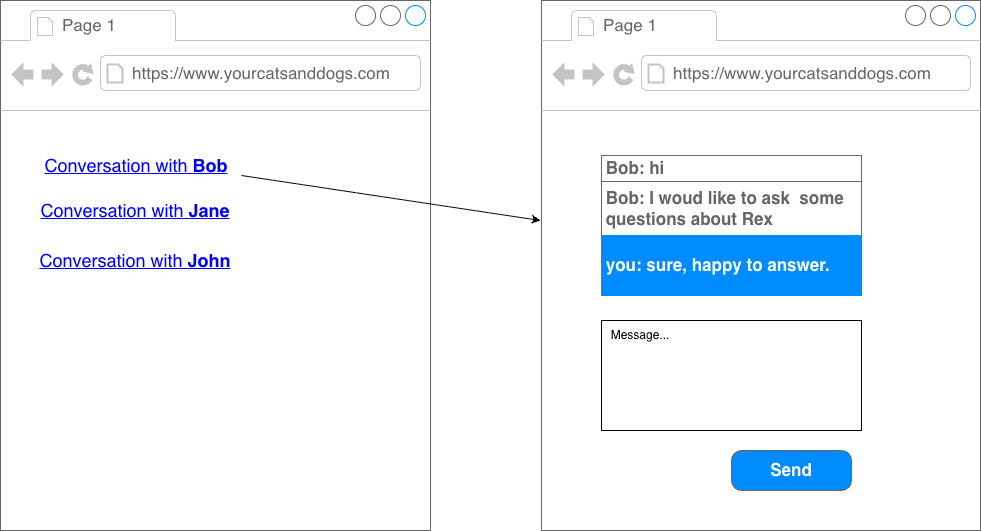

The diagram above was exported from draw.io. Its source (the exported page's mxGraphModel, read from the mxfile embedded in the PNG):
<mxGraphModel dx="-29" dy="1137" grid="1" gridSize="10" guides="1" tooltips="1" connect="1" arrows="1" fold="1" page="1" pageScale="1" pageWidth="827" pageHeight="1169" math="0" shadow="0">
  <root>
    <mxCell id="0" />
    <mxCell id="1" parent="0" />
    <mxCell id="if5XKuGvIu3KkBXySM-C-16" parent="1" style="strokeWidth=1;shadow=0;dashed=0;align=center;html=1;shape=mxgraph.mockup.containers.browserWindow;rSize=0;strokeColor=#666666;strokeColor2=#008cff;strokeColor3=#c4c4c4;mainText=,;recursiveResize=0;" value="" vertex="1">
      <mxGeometry height="530" width="430" x="1680" y="20" as="geometry" />
    </mxCell>
    <mxCell id="if5XKuGvIu3KkBXySM-C-17" parent="if5XKuGvIu3KkBXySM-C-16" style="strokeWidth=1;shadow=0;dashed=0;align=center;html=1;shape=mxgraph.mockup.containers.anchor;fontSize=17;fontColor=#666666;align=left;whiteSpace=wrap;" value="Page 1" vertex="1">
      <mxGeometry height="26" width="110" x="60" y="12" as="geometry" />
    </mxCell>
    <mxCell id="if5XKuGvIu3KkBXySM-C-18" parent="if5XKuGvIu3KkBXySM-C-16" style="strokeWidth=1;shadow=0;dashed=0;align=center;html=1;shape=mxgraph.mockup.containers.anchor;rSize=0;fontSize=17;fontColor=#666666;align=left;" value="https://www.yourcatsanddogs.com" vertex="1">
      <mxGeometry height="26" width="250" x="130" y="60" as="geometry" />
    </mxCell>
    <mxCell id="if5XKuGvIu3KkBXySM-C-57" parent="if5XKuGvIu3KkBXySM-C-16" style="text;html=1;whiteSpace=wrap;strokeColor=none;fillColor=none;align=center;verticalAlign=middle;rounded=0;autosize=1;resizable=0;fontSize=18;fontColor=#0000FF;" value="&lt;u&gt;Conversation with &lt;b&gt;Bob&lt;/b&gt;&lt;/u&gt;" vertex="1">
      <mxGeometry height="40" width="210" x="31" y="145" as="geometry" />
    </mxCell>
    <mxCell id="if5XKuGvIu3KkBXySM-C-60" parent="if5XKuGvIu3KkBXySM-C-16" style="text;html=1;whiteSpace=wrap;strokeColor=none;fillColor=none;align=center;verticalAlign=middle;rounded=0;autosize=1;resizable=0;fontSize=18;fontColor=#0000FF;" value="&lt;u&gt;Conversation with &lt;b&gt;Jane&lt;/b&gt;&lt;/u&gt;" vertex="1">
      <mxGeometry height="40" width="210" x="30" y="190" as="geometry" />
    </mxCell>
    <mxCell id="if5XKuGvIu3KkBXySM-C-59" parent="if5XKuGvIu3KkBXySM-C-16" style="text;html=1;whiteSpace=wrap;strokeColor=none;fillColor=none;align=center;verticalAlign=middle;rounded=0;autosize=1;resizable=0;fontSize=18;fontColor=#0000FF;" value="&lt;u&gt;Conversation with &lt;b&gt;John&lt;/b&gt;&lt;/u&gt;" vertex="1">
      <mxGeometry height="40" width="210" x="30" y="240" as="geometry" />
    </mxCell>
    <mxCell id="if5XKuGvIu3KkBXySM-C-61" parent="1" style="strokeWidth=1;shadow=0;dashed=0;align=left;html=1;shape=mxgraph.mockup.containers.browserWindow;rSize=0;strokeColor=#666666;strokeColor2=#008cff;strokeColor3=#c4c4c4;mainText=,;recursiveResize=0;" value="" vertex="1">
      <mxGeometry height="530" width="439" x="2221" y="20" as="geometry" />
    </mxCell>
    <mxCell id="if5XKuGvIu3KkBXySM-C-62" parent="if5XKuGvIu3KkBXySM-C-61" style="strokeWidth=1;shadow=0;dashed=0;align=center;html=1;shape=mxgraph.mockup.containers.anchor;fontSize=17;fontColor=#666666;align=left;whiteSpace=wrap;" value="Page 1" vertex="1">
      <mxGeometry height="26" width="110" x="60" y="12" as="geometry" />
    </mxCell>
    <mxCell id="if5XKuGvIu3KkBXySM-C-63" parent="if5XKuGvIu3KkBXySM-C-61" style="strokeWidth=1;shadow=0;dashed=0;align=center;html=1;shape=mxgraph.mockup.containers.anchor;rSize=0;fontSize=17;fontColor=#666666;align=left;" value="https://www.yourcatsanddogs.com" vertex="1">
      <mxGeometry height="26" width="250" x="130" y="60" as="geometry" />
    </mxCell>
    <mxCell id="if5XKuGvIu3KkBXySM-C-67" parent="if5XKuGvIu3KkBXySM-C-61" style="swimlane;strokeColor=#666666;swimlaneFillColor=#FFFFFF;fillColor=#ffffff;fontColor=#008CFF;fontStyle=0;childLayout=stackLayout;horizontal=1;startSize=0;horizontalStack=0;resizeParent=1;resizeParentMax=0;resizeLast=0;collapsible=0;marginBottom=0;whiteSpace=wrap;html=1;fontSize=17;" value="" vertex="1">
      <mxGeometry height="140" width="260" x="60" y="155" as="geometry" />
    </mxCell>
    <mxCell id="if5XKuGvIu3KkBXySM-C-68" parent="if5XKuGvIu3KkBXySM-C-67" style="text;spacing=0;strokeColor=inherit;align=left;verticalAlign=middle;overflow=hidden;points=[[0,0.5],[1,0.5]];portConstraint=eastwest;rotatable=0;whiteSpace=wrap;html=1;fillColor=inherit;fontColor=#666666;fontStyle=1;fontSize=17;" value="&amp;nbsp;Bob: hi" vertex="1">
      <mxGeometry height="26" width="260" as="geometry" />
    </mxCell>
    <mxCell id="if5XKuGvIu3KkBXySM-C-69" parent="if5XKuGvIu3KkBXySM-C-67" style="text;spacing=0;strokeColor=inherit;align=left;verticalAlign=middle;overflow=hidden;points=[[0,0.5],[1,0.5]];portConstraint=eastwest;rotatable=0;whiteSpace=wrap;html=1;rSize=5;fillColor=inherit;fontStyle=1;fontColor=#666666;fontSize=17;" value="&amp;nbsp;Bob: I woud like to ask&amp;nbsp; some&amp;nbsp; &amp;nbsp; &amp;nbsp;questions about Rex&amp;nbsp;" vertex="1">
      <mxGeometry height="54" width="260" y="26" as="geometry" />
    </mxCell>
    <mxCell id="if5XKuGvIu3KkBXySM-C-70" parent="if5XKuGvIu3KkBXySM-C-67" style="text;spacing=0;strokeColor=#008CFF;align=left;verticalAlign=middle;overflow=hidden;points=[[0,0.5],[1,0.5]];portConstraint=eastwest;rotatable=0;whiteSpace=wrap;html=1;rSize=5;fillColor=#008CFF;fontStyle=1;fontColor=#ffffff;fontSize=17;" value="&amp;nbsp;you: sure, happy to answer." vertex="1">
      <mxGeometry height="60" width="260" y="80" as="geometry" />
    </mxCell>
    <mxCell id="if5XKuGvIu3KkBXySM-C-75" parent="if5XKuGvIu3KkBXySM-C-61" style="strokeWidth=1;shadow=0;dashed=0;align=center;html=1;shape=mxgraph.mockup.buttons.button;strokeColor=#666666;fontColor=#ffffff;mainText=;buttonStyle=round;fontSize=17;fontStyle=1;fillColor=#008cff;whiteSpace=wrap;" value="Send" vertex="1">
      <mxGeometry height="40" width="120" x="190" y="450" as="geometry" />
    </mxCell>
    <mxCell id="if5XKuGvIu3KkBXySM-C-76" parent="if5XKuGvIu3KkBXySM-C-61" style="rounded=0;whiteSpace=wrap;html=1;" value="" vertex="1">
      <mxGeometry height="110" width="260" x="60" y="320" as="geometry" />
    </mxCell>
    <mxCell id="if5XKuGvIu3KkBXySM-C-77" parent="if5XKuGvIu3KkBXySM-C-61" style="text;html=1;whiteSpace=wrap;strokeColor=none;fillColor=none;align=center;verticalAlign=middle;rounded=0;autosize=1;resizable=0;" value="Message..." vertex="1">
      <mxGeometry height="30" width="80" x="59" y="320" as="geometry" />
    </mxCell>
    <mxCell id="if5XKuGvIu3KkBXySM-C-78" edge="1" parent="1" source="if5XKuGvIu3KkBXySM-C-57" style="endArrow=classic;html=1;rounded=0;exitX=1;exitY=0.75;exitDx=0;exitDy=0;" value="">
      <mxGeometry height="50" relative="1" width="50" as="geometry">
        <mxPoint x="2050" y="620" as="sourcePoint" />
        <mxPoint x="2220" y="240" as="targetPoint" />
      </mxGeometry>
    </mxCell>
  </root>
</mxGraphModel>